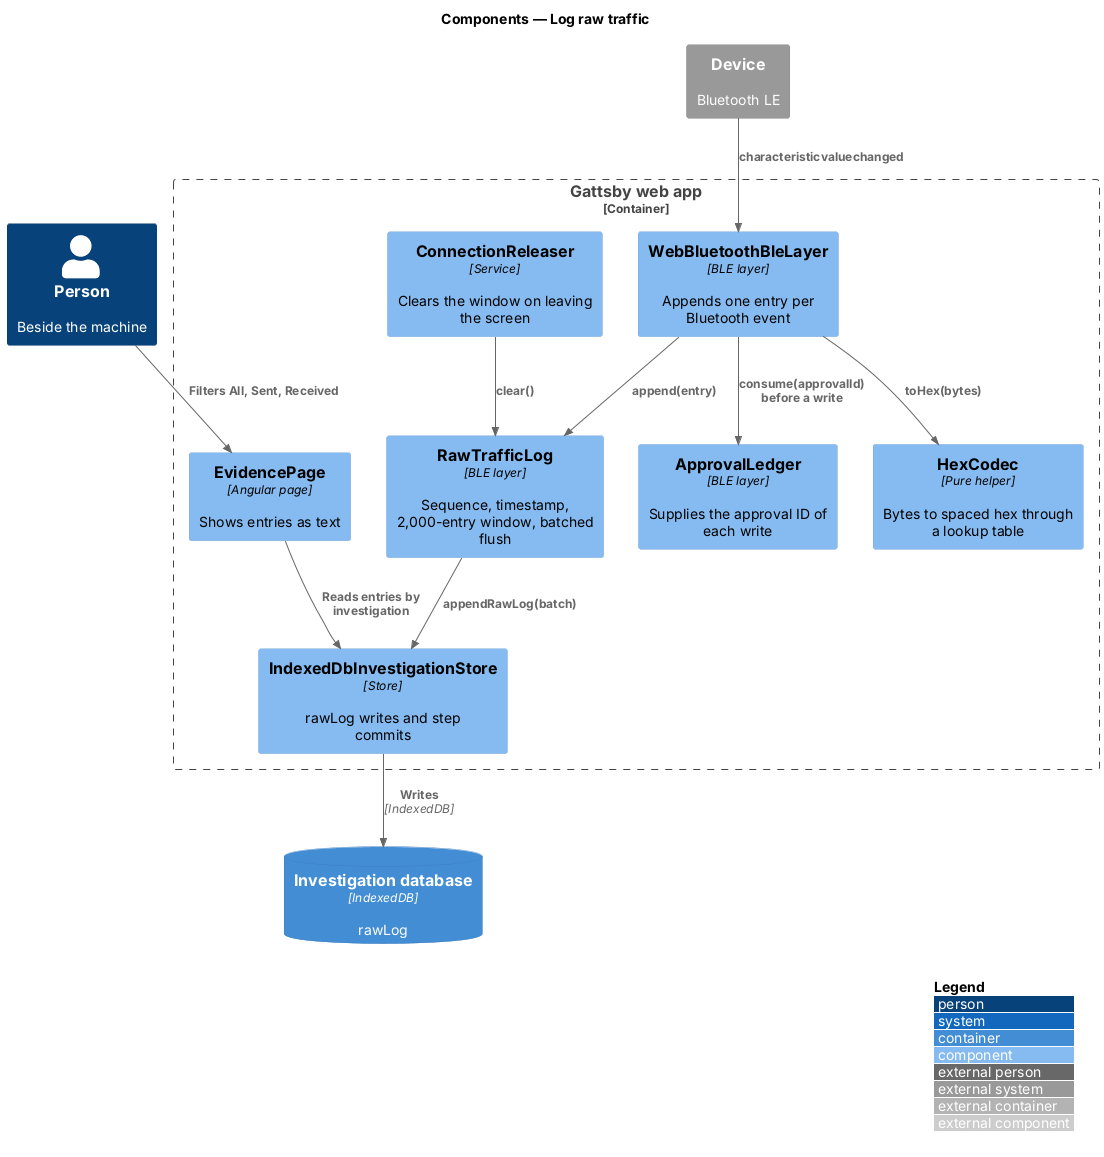

The diagram above was rendered by PlantUML. Its source (embedded in the PNG):
@startuml
!include <C4/C4_Component>
LAYOUT_WITH_LEGEND()
title Components — Log raw traffic

Person(person, "Person", "Beside the machine")
Container_Boundary(spa, "Gattsby web app") {
  Component(ble, "WebBluetoothBleLayer", "BLE layer", "Appends one entry per Bluetooth event")
  Component(hex, "HexCodec", "Pure helper", "Bytes to spaced hex through a lookup table")
  Component(log, "RawTrafficLog", "BLE layer", "Sequence, timestamp, 2,000-entry window, batched flush")
  Component(ledger, "ApprovalLedger", "BLE layer", "Supplies the approval ID of each write")
  Component(store, "IndexedDbInvestigationStore", "Store", "rawLog writes and step commits")
  Component(releaser, "ConnectionReleaser", "Service", "Clears the window on leaving the screen")
  Component(evidence, "EvidencePage", "Angular page", "Shows entries as text")
}
ContainerDb(idb, "Investigation database", "IndexedDB", "rawLog")
System_Ext(device, "Device", "Bluetooth LE")

Rel(device, ble, "characteristicvaluechanged")
Rel(ble, ledger, "consume(approvalId) before a write")
Rel(ble, hex, "toHex(bytes)")
Rel(ble, log, "append(entry)")
Rel(log, store, "appendRawLog(batch)")
Rel(store, idb, "Writes", "IndexedDB")
Rel(releaser, log, "clear()")
Rel(evidence, store, "Reads entries by investigation")
Rel(person, evidence, "Filters All, Sent, Received")
@enduml